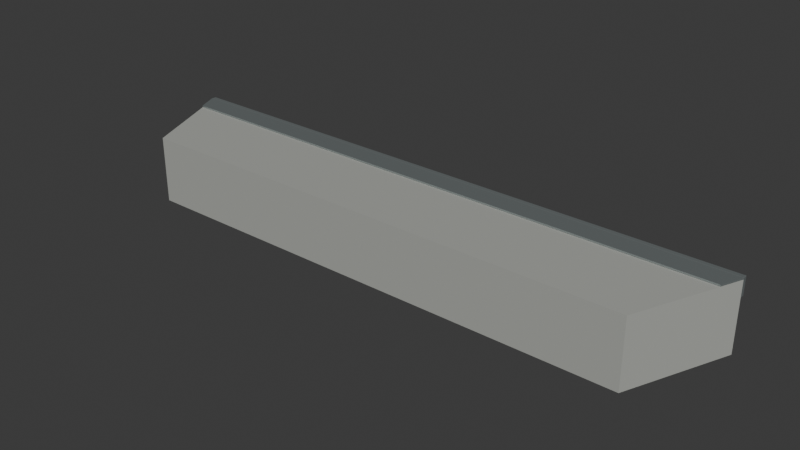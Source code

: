 # Source: quay_edge_mitre_both.blend  (saved by Blender 5.2.45; exported with 4.5.12 LTS)
import bpy
from mathutils import Matrix  # noqa: F401  (used for matrix-valued properties, if any)

bpy.ops.wm.read_factory_settings(use_empty=True)
scene = bpy.context.scene
scene.name = 'Scene'

# ---- collections
col_collection = bpy.data.collections.new('Collection'); scene.collection.children.link(col_collection)

# ---- materials (node trees are filled in below, after node groups)
mat_concrete = bpy.data.materials.new('Concrete')
mat_concrete.diffuse_color = (0.39, 0.4, 0.37, 1.0)
mat_galvanized = bpy.data.materials.new('Galvanized')
mat_galvanized.diffuse_color = (0.41, 0.46, 0.46, 1.0)

# ---- material node trees
mat_concrete.use_nodes = True; mat_concrete.node_tree.nodes.clear()
_N = mat_concrete.node_tree.nodes; _L = mat_concrete.node_tree.links
n0 = _N.new('ShaderNodeBsdfPrincipled'); n0.name = 'Principled BSDF'; n0.location = (-200, 100)
n0.inputs[0].default_value = (0.39, 0.4, 0.37, 1.0)
n0.inputs[2].default_value = 0.94
n0.inputs[10].default_value = 0.005
n1 = _N.new('ShaderNodeOutputMaterial'); n1.name = 'Material Output'; n1.location = (200, 100)
_L.new(n0.outputs[0], n1.inputs[0])
n1.is_active_output = True
mat_galvanized.use_nodes = True; mat_galvanized.node_tree.nodes.clear()
_N = mat_galvanized.node_tree.nodes; _L = mat_galvanized.node_tree.links
n0 = _N.new('ShaderNodeBsdfPrincipled'); n0.name = 'Principled BSDF'; n0.location = (-200, 100)
n0.inputs[0].default_value = (0.41, 0.46, 0.46, 1.0)
n0.inputs[1].default_value = 0.74
n0.inputs[2].default_value = 0.42
n0.inputs[10].default_value = 0.005
n1 = _N.new('ShaderNodeOutputMaterial'); n1.name = 'Material Output'; n1.location = (200, 100)
_L.new(n0.outputs[0], n1.inputs[0])
n1.is_active_output = True

# ---- world
world_world = bpy.data.worlds.new('World'); scene.world = world_world
world_world.use_nodes = True; world_world.node_tree.nodes.clear()
_N = world_world.node_tree.nodes; _L = world_world.node_tree.links
n0 = _N.new('ShaderNodeOutputWorld'); n0.name = 'World Output'; n0.location = (200, 100)
n1 = _N.new('ShaderNodeBackground'); n1.name = 'Background'; n1.location = (-200, 100)
n1.inputs[0].default_value = (0.05088, 0.05088, 0.05088, 1.0)
_L.new(n1.outputs[0], n0.inputs[0])
n0.is_active_output = True
world_world.color = (0.05088, 0.05088, 0.05088)
world_world.sun_shadow_jitter_overblur = 0.0

# ---- meshes
me_mitred_precast_coping_004 = bpy.data.meshes.new('Mitred precast coping.004')
me_mitred_precast_coping_004.from_pydata([(-2.0, 0.0, -0.44), (2.0, 0.0, -0.44), (1.718, -0.68, -0.44), (-1.718, -0.68, -0.44), (-2.0, 0.0, 0.012), (2.0, 0.0, 0.012), (1.718, -0.68, 0.012), (-1.718, -0.68, 0.012), (-2.0, 0.0, 0.014), (2.0, 0.0, 0.014), (1.942, -0.14, 0.014), (-1.942, -0.14, 0.014), (-2.0, 0.0, 0.024), (2.0, 0.0, 0.024), (1.942, -0.14, 0.024), (-1.942, -0.14, 0.024), (-1.998, 0.002, -0.096), (-1.998, 0.0, -0.094), (-2.0, 0.002, -0.094), (-1.998, 0.0005858, -0.09541), (-1.999, 0.0008453, -0.09515), (-1.999, 0.0005858, -0.094), (-1.999, 0.002, -0.09541), (-1.998, 0.0, 0.022), (-1.998, 0.002, 0.024), (-2.0, 0.002, 0.022), (-1.998, 0.0005858, 0.02341), (-1.999, 0.0008453, 0.02315), (-1.999, 0.002, 0.02341), (-1.999, 0.0005858, 0.022), (-1.998, 0.03, -0.096), (-2.0, 0.03, -0.094), (-1.998, 0.032, -0.094), (-1.999, 0.03, -0.09541), (-1.999, 0.03115, -0.09515), (-1.999, 0.03141, -0.094), (-1.998, 0.03141, -0.09541), (-1.998, 0.03, 0.024), (-1.998, 0.032, 0.022), (-2.0, 0.03, 0.022), (-1.998, 0.03141, 0.02341), (-1.999, 0.03115, 0.02315), (-1.999, 0.03141, 0.022), (-1.999, 0.03, 0.02341), (1.998, 0.002, -0.096), (2.0, 0.002, -0.094), (1.998, 0.0, -0.094), (1.999, 0.002, -0.09541), (1.999, 0.0008453, -0.09515), (1.999, 0.0005858, -0.094), (1.998, 0.0005858, -0.09541), (1.998, 0.002, 0.024), (1.998, 0.0, 0.022), (2.0, 0.002, 0.022), (1.998, 0.0005858, 0.02341), (1.999, 0.0008453, 0.02315), (1.999, 0.0005858, 0.022), (1.999, 0.002, 0.02341), (1.998, 0.03, -0.096), (1.998, 0.032, -0.094), (2.0, 0.03, -0.094), (1.998, 0.03141, -0.09541), (1.999, 0.03115, -0.09515), (1.999, 0.03141, -0.094), (1.999, 0.03, -0.09541), (1.998, 0.03, 0.024), (2.0, 0.03, 0.022), (1.998, 0.032, 0.022), (1.999, 0.03, 0.02341), (1.999, 0.03115, 0.02315), (1.999, 0.03141, 0.022), (1.998, 0.03141, 0.02341), (-1.5, 0.032, -0.0505), (-1.5, 0.037, -0.0505), (-1.507, 0.032, -0.05198), (-1.507, 0.037, -0.05198), (-1.514, 0.032, -0.05621), (-1.514, 0.037, -0.05621), (-1.518, 0.032, -0.06254), (-1.518, 0.037, -0.06254), (-1.52, 0.032, -0.07), (-1.52, 0.037, -0.07), (-1.518, 0.032, -0.07746), (-1.518, 0.037, -0.07746), (-1.514, 0.032, -0.08379), (-1.514, 0.037, -0.08379), (-1.507, 0.032, -0.08802), (-1.507, 0.037, -0.08802), (-1.5, 0.032, -0.0895), (-1.5, 0.037, -0.0895), (-1.493, 0.032, -0.08802), (-1.493, 0.037, -0.08802), (-1.486, 0.032, -0.08379), (-1.486, 0.037, -0.08379), (-1.482, 0.032, -0.07746), (-1.482, 0.037, -0.07746), (-1.48, 0.032, -0.07), (-1.48, 0.037, -0.07), (-1.482, 0.032, -0.06254), (-1.482, 0.037, -0.06254), (-1.486, 0.032, -0.05621), (-1.486, 0.037, -0.05621), (-1.493, 0.032, -0.05198), (-1.493, 0.037, -0.05198), (-1.5, 0.037, -0.057), (-1.5, 0.05, -0.057), (-1.511, 0.037, -0.0635), (-1.511, 0.05, -0.0635), (-1.511, 0.037, -0.0765), (-1.511, 0.05, -0.0765), (-1.5, 0.037, -0.083), (-1.5, 0.05, -0.083), (-1.489, 0.037, -0.0765), (-1.489, 0.05, -0.0765), (-1.489, 0.037, -0.0635), (-1.489, 0.05, -0.0635), (-0.5, 0.032, -0.0505), (-0.5, 0.037, -0.0505), (-0.5075, 0.032, -0.05198), (-0.5075, 0.037, -0.05198), (-0.5138, 0.032, -0.05621), (-0.5138, 0.037, -0.05621), (-0.518, 0.032, -0.06254), (-0.518, 0.037, -0.06254), (-0.5195, 0.032, -0.07), (-0.5195, 0.037, -0.07), (-0.518, 0.032, -0.07746), (-0.518, 0.037, -0.07746), (-0.5138, 0.032, -0.08379), (-0.5138, 0.037, -0.08379), (-0.5075, 0.032, -0.08802), (-0.5075, 0.037, -0.08802), (-0.5, 0.032, -0.0895), (-0.5, 0.037, -0.0895), (-0.4925, 0.032, -0.08802), (-0.4925, 0.037, -0.08802), (-0.4862, 0.032, -0.08379), (-0.4862, 0.037, -0.08379), (-0.482, 0.032, -0.07746), (-0.482, 0.037, -0.07746), (-0.4805, 0.032, -0.07), (-0.4805, 0.037, -0.07), (-0.482, 0.032, -0.06254), (-0.482, 0.037, -0.06254), (-0.4862, 0.032, -0.05621), (-0.4862, 0.037, -0.05621), (-0.4925, 0.032, -0.05198), (-0.4925, 0.037, -0.05198), (-0.5, 0.037, -0.057), (-0.5, 0.05, -0.057), (-0.5113, 0.037, -0.0635), (-0.5113, 0.05, -0.0635), (-0.5113, 0.037, -0.0765), (-0.5113, 0.05, -0.0765), (-0.5, 0.037, -0.083), (-0.5, 0.05, -0.083), (-0.4887, 0.037, -0.0765), (-0.4887, 0.05, -0.0765), (-0.4887, 0.037, -0.0635), (-0.4887, 0.05, -0.0635), (0.5, 0.032, -0.0505), (0.5, 0.037, -0.0505), (0.4925, 0.032, -0.05198), (0.4925, 0.037, -0.05198), (0.4862, 0.032, -0.05621), (0.4862, 0.037, -0.05621), (0.482, 0.032, -0.06254), (0.482, 0.037, -0.06254), (0.4805, 0.032, -0.07), (0.4805, 0.037, -0.07), (0.482, 0.032, -0.07746), (0.482, 0.037, -0.07746), (0.4862, 0.032, -0.08379), (0.4862, 0.037, -0.08379), (0.4925, 0.032, -0.08802), (0.4925, 0.037, -0.08802), (0.5, 0.032, -0.0895), (0.5, 0.037, -0.0895), (0.5075, 0.032, -0.08802), (0.5075, 0.037, -0.08802), (0.5138, 0.032, -0.08379), (0.5138, 0.037, -0.08379), (0.518, 0.032, -0.07746), (0.518, 0.037, -0.07746), (0.5195, 0.032, -0.07), (0.5195, 0.037, -0.07), (0.518, 0.032, -0.06254), (0.518, 0.037, -0.06254), (0.5138, 0.032, -0.05621), (0.5138, 0.037, -0.05621), (0.5075, 0.032, -0.05198), (0.5075, 0.037, -0.05198), (0.5, 0.037, -0.057), (0.5, 0.05, -0.057), (0.4887, 0.037, -0.0635), (0.4887, 0.05, -0.0635), (0.4887, 0.037, -0.0765), (0.4887, 0.05, -0.0765), (0.5, 0.037, -0.083), (0.5, 0.05, -0.083), (0.5113, 0.037, -0.0765), (0.5113, 0.05, -0.0765), (0.5113, 0.037, -0.0635), (0.5113, 0.05, -0.0635), (1.5, 0.032, -0.0505), (1.5, 0.037, -0.0505), (1.493, 0.032, -0.05198), (1.493, 0.037, -0.05198), (1.486, 0.032, -0.05621), (1.486, 0.037, -0.05621), (1.482, 0.032, -0.06254), (1.482, 0.037, -0.06254), (1.48, 0.032, -0.07), (1.48, 0.037, -0.07), (1.482, 0.032, -0.07746), (1.482, 0.037, -0.07746), (1.486, 0.032, -0.08379), (1.486, 0.037, -0.08379), (1.493, 0.032, -0.08802), (1.493, 0.037, -0.08802), (1.5, 0.032, -0.0895), (1.5, 0.037, -0.0895), (1.507, 0.032, -0.08802), (1.507, 0.037, -0.08802), (1.514, 0.032, -0.08379), (1.514, 0.037, -0.08379), (1.518, 0.032, -0.07746), (1.518, 0.037, -0.07746), (1.52, 0.032, -0.07), (1.52, 0.037, -0.07), (1.518, 0.032, -0.06254), (1.518, 0.037, -0.06254), (1.514, 0.032, -0.05621), (1.514, 0.037, -0.05621), (1.507, 0.032, -0.05198), (1.507, 0.037, -0.05198), (1.5, 0.037, -0.057), (1.5, 0.05, -0.057), (1.489, 0.037, -0.0635), (1.489, 0.05, -0.0635), (1.489, 0.037, -0.0765), (1.489, 0.05, -0.0765), (1.5, 0.037, -0.083), (1.5, 0.05, -0.083), (1.511, 0.037, -0.0765), (1.511, 0.05, -0.0765), (1.511, 0.037, -0.0635), (1.511, 0.05, -0.0635)], [], [(0, 1, 2, 3), (7, 6, 5, 4), (0, 4, 5, 1), (1, 5, 6, 2), (2, 6, 7, 3), (3, 7, 4, 0), (8, 9, 10, 11), (15, 14, 13, 12), (8, 12, 13, 9), (9, 13, 14, 10), (10, 14, 15, 11), (11, 15, 12, 8), (16, 19, 20, 22), (17, 21, 20, 19), (18, 22, 20, 21), (23, 26, 27, 29), (24, 28, 27, 26), (25, 29, 27, 28), (30, 33, 34, 36), (31, 35, 34, 33), (32, 36, 34, 35), (37, 40, 41, 43), (38, 42, 41, 40), (39, 43, 41, 42), (44, 47, 48, 50), (45, 49, 48, 47), (46, 50, 48, 49), (51, 54, 55, 57), (52, 56, 55, 54), (53, 57, 55, 56), (58, 61, 62, 64), (59, 63, 62, 61), (60, 64, 62, 63), (65, 68, 69, 71), (66, 70, 69, 68), (67, 71, 69, 70), (30, 16, 22, 33), (33, 22, 18, 31), (17, 23, 29, 21), (21, 29, 25, 18), (24, 37, 43, 28), (28, 43, 39, 25), (38, 32, 35, 42), (42, 35, 31, 39), (58, 30, 36, 61), (61, 36, 32, 59), (37, 65, 71, 40), (40, 71, 67, 38), (66, 60, 63, 70), (70, 63, 59, 67), (44, 58, 64, 47), (47, 64, 60, 45), (65, 51, 57, 68), (68, 57, 53, 66), (52, 46, 49, 56), (56, 49, 45, 53), (16, 44, 50, 19), (19, 50, 46, 17), (51, 24, 26, 54), (54, 26, 23, 52), (30, 58, 44, 16), (18, 25, 39, 31), (46, 52, 23, 17), (65, 37, 24, 51), (32, 38, 67, 59), (60, 66, 53, 45), (72, 73, 75, 74), (74, 75, 77, 76), (76, 77, 79, 78), (78, 79, 81, 80), (80, 81, 83, 82), (82, 83, 85, 84), (84, 85, 87, 86), (86, 87, 89, 88), (88, 89, 91, 90), (90, 91, 93, 92), (92, 93, 95, 94), (94, 95, 97, 96), (96, 97, 99, 98), (98, 99, 101, 100), (75, 73, 103, 101, 99, 97, 95, 93, 91, 89, 87, 85, 83, 81, 79, 77), (100, 101, 103, 102), (102, 103, 73, 72), (72, 74, 76, 78, 80, 82, 84, 86, 88, 90, 92, 94, 96, 98, 100, 102), (104, 105, 107, 106), (106, 107, 109, 108), (108, 109, 111, 110), (110, 111, 113, 112), (107, 105, 115, 113, 111, 109), (112, 113, 115, 114), (114, 115, 105, 104), (104, 106, 108, 110, 112, 114), (116, 117, 119, 118), (118, 119, 121, 120), (120, 121, 123, 122), (122, 123, 125, 124), (124, 125, 127, 126), (126, 127, 129, 128), (128, 129, 131, 130), (130, 131, 133, 132), (132, 133, 135, 134), (134, 135, 137, 136), (136, 137, 139, 138), (138, 139, 141, 140), (140, 141, 143, 142), (142, 143, 145, 144), (119, 117, 147, 145, 143, 141, 139, 137, 135, 133, 131, 129, 127, 125, 123, 121), (144, 145, 147, 146), (146, 147, 117, 116), (116, 118, 120, 122, 124, 126, 128, 130, 132, 134, 136, 138, 140, 142, 144, 146), (148, 149, 151, 150), (150, 151, 153, 152), (152, 153, 155, 154), (154, 155, 157, 156), (151, 149, 159, 157, 155, 153), (156, 157, 159, 158), (158, 159, 149, 148), (148, 150, 152, 154, 156, 158), (160, 161, 163, 162), (162, 163, 165, 164), (164, 165, 167, 166), (166, 167, 169, 168), (168, 169, 171, 170), (170, 171, 173, 172), (172, 173, 175, 174), (174, 175, 177, 176), (176, 177, 179, 178), (178, 179, 181, 180), (180, 181, 183, 182), (182, 183, 185, 184), (184, 185, 187, 186), (186, 187, 189, 188), (163, 161, 191, 189, 187, 185, 183, 181, 179, 177, 175, 173, 171, 169, 167, 165), (188, 189, 191, 190), (190, 191, 161, 160), (160, 162, 164, 166, 168, 170, 172, 174, 176, 178, 180, 182, 184, 186, 188, 190), (192, 193, 195, 194), (194, 195, 197, 196), (196, 197, 199, 198), (198, 199, 201, 200), (195, 193, 203, 201, 199, 197), (200, 201, 203, 202), (202, 203, 193, 192), (192, 194, 196, 198, 200, 202), (204, 205, 207, 206), (206, 207, 209, 208), (208, 209, 211, 210), (210, 211, 213, 212), (212, 213, 215, 214), (214, 215, 217, 216), (216, 217, 219, 218), (218, 219, 221, 220), (220, 221, 223, 222), (222, 223, 225, 224), (224, 225, 227, 226), (226, 227, 229, 228), (228, 229, 231, 230), (230, 231, 233, 232), (207, 205, 235, 233, 231, 229, 227, 225, 223, 221, 219, 217, 215, 213, 211, 209), (232, 233, 235, 234), (234, 235, 205, 204), (204, 206, 208, 210, 212, 214, 216, 218, 220, 222, 224, 226, 228, 230, 232, 234), (236, 237, 239, 238), (238, 239, 241, 240), (240, 241, 243, 242), (242, 243, 245, 244), (239, 237, 247, 245, 243, 241), (244, 245, 247, 246), (246, 247, 237, 236), (236, 238, 240, 242, 244, 246)])
me_mitred_precast_coping_004.polygons.foreach_set('use_smooth', [0, 0, 0, 0, 0, 0, 0, 0, 0, 0, 0, 0, 0, 0, 0, 0, 0, 0, 0, 0, 0, 0, 0, 0, 0, 0, 0, 0, 0, 0, 0, 0, 0, 0, 0, 0, 0, 0, 0, 0, 0, 0, 0, 0, 0, 0, 0, 0, 0, 0, 0, 0, 0, 0, 0, 0, 0, 0, 0, 0, 0, 0, 0, 0, 0, 0, 1, 1, 1, 1, 1, 1, 1, 1, 1, 1, 1, 1, 1, 1, 0, 1, 1, 0, 1, 1, 1, 1, 0, 1, 1, 0, 1, 1, 1, 1, 1, 1, 1, 1, 1, 1, 1, 1, 1, 1, 0, 1, 1, 0, 1, 1, 1, 1, 0, 1, 1, 0, 1, 1, 1, 1, 1, 1, 1, 1, 1, 1, 1, 1, 1, 1, 0, 1, 1, 0, 1, 1, 1, 1, 0, 1, 1, 0, 1, 1, 1, 1, 1, 1, 1, 1, 1, 1, 1, 1, 1, 1, 0, 1, 1, 0, 1, 1, 1, 1, 0, 1, 1, 0])
me_mitred_precast_coping_004.polygons.foreach_set('material_index', [0, 0, 0, 0, 0, 0, 1, 1, 1, 1, 1, 1, 1, 1, 1, 1, 1, 1, 1, 1, 1, 1, 1, 1, 1, 1, 1, 1, 1, 1, 1, 1, 1, 1, 1, 1, 1, 1, 1, 1, 1, 1, 1, 1, 1, 1, 1, 1, 1, 1, 1, 1, 1, 1, 1, 1, 1, 1, 1, 1, 1, 1, 1, 1, 1, 1, 1, 1, 1, 1, 1, 1, 1, 1, 1, 1, 1, 1, 1, 1, 1, 1, 1, 1, 1, 1, 1, 1, 1, 1, 1, 1, 1, 1, 1, 1, 1, 1, 1, 1, 1, 1, 1, 1, 1, 1, 1, 1, 1, 1, 1, 1, 1, 1, 1, 1, 1, 1, 1, 1, 1, 1, 1, 1, 1, 1, 1, 1, 1, 1, 1, 1, 1, 1, 1, 1, 1, 1, 1, 1, 1, 1, 1, 1, 1, 1, 1, 1, 1, 1, 1, 1, 1, 1, 1, 1, 1, 1, 1, 1, 1, 1, 1, 1, 1, 1, 1, 1, 1, 1])
_uv = me_mitred_precast_coping_004.uv_layers.new(name='UVMap')
_uv.uv.foreach_set('vector', [-1.5, 0.815, 2.5, 0.815, 2.218, 0.135, -1.218, 0.135, -1.218, 0.135, 2.218, 0.135, 2.5, 0.815, -1.5, 0.815, -1.5, 0.268, -1.5, 0.72, 2.5, 0.72, 2.5, 0.268, 0.815, 0.268, 0.815, 0.72, 0.135, 0.72, 0.135, 0.268, 2.218, 0.268, 2.218, 0.72, -1.218, 0.72, -1.218, 0.268, 0.135, 0.268, 0.135, 0.72, 0.815, 0.72, 0.815, 0.268, -1.5, 0.815, 2.5, 0.815, 2.442, 0.675, -1.442, 0.675, -1.442, 0.675, 2.442, 0.675, 2.5, 0.815, -1.5, 0.815, -1.5, 0.722, -1.5, 0.732, 2.5, 0.732, 2.5, 0.722, 0.815, 0.722, 0.815, 0.732, 0.675, 0.732, 0.675, 0.722, 2.442, 0.722, 2.442, 0.732, -1.442, 0.732, -1.442, 0.722, 0.675, 0.722, 0.675, 0.732, 0.815, 0.732, 0.815, 0.722, -1.498, 0.817, -1.498, 0.8156, -1.499, 0.8158, -1.499, 0.817, -1.498, 0.614, -1.499, 0.614, -1.499, 0.6128, -1.498, 0.6126, 0.817, 0.614, 0.817, 0.6126, 0.8158, 0.6128, 0.8156, 0.614, -1.498, 0.73, -1.498, 0.7314, -1.499, 0.7312, -1.499, 0.73, -1.498, 0.817, -1.499, 0.817, -1.499, 0.8158, -1.498, 0.8156, 0.817, 0.73, 0.8156, 0.73, 0.8158, 0.7312, 0.817, 0.7314, -1.498, 0.845, -1.499, 0.845, -1.499, 0.8462, -1.498, 0.8464, 0.845, 0.614, 0.8464, 0.614, 0.8462, 0.6128, 0.845, 0.6126, -1.498, 0.614, -1.498, 0.6126, -1.499, 0.6128, -1.499, 0.614, -1.498, 0.845, -1.498, 0.8464, -1.499, 0.8462, -1.499, 0.845, -1.498, 0.73, -1.499, 0.73, -1.499, 0.7312, -1.498, 0.7314, 0.845, 0.73, 0.845, 0.7314, 0.8462, 0.7312, 0.8464, 0.73, 2.498, 0.817, 2.499, 0.817, 2.499, 0.8158, 2.498, 0.8156, 0.817, 0.614, 0.8156, 0.614, 0.8158, 0.6128, 0.817, 0.6126, 2.498, 0.614, 2.498, 0.6126, 2.499, 0.6128, 2.499, 0.614, 2.498, 0.817, 2.498, 0.8156, 2.499, 0.8158, 2.499, 0.817, 2.498, 0.73, 2.499, 0.73, 2.499, 0.7312, 2.498, 0.7314, 0.817, 0.73, 0.817, 0.7314, 0.8158, 0.7312, 0.8156, 0.73, 2.498, 0.845, 2.498, 0.8464, 2.499, 0.8462, 2.499, 0.845, 2.498, 0.614, 2.499, 0.614, 2.499, 0.6128, 2.498, 0.6126, 0.845, 0.614, 0.845, 0.6126, 0.8462, 0.6128, 0.8464, 0.614, 2.498, 0.845, 2.499, 0.845, 2.499, 0.8462, 2.498, 0.8464, 0.845, 0.73, 0.8464, 0.73, 0.8462, 0.7312, 0.845, 0.7314, 2.498, 0.73, 2.498, 0.7314, 2.499, 0.7312, 2.499, 0.73, -1.498, 0.845, -1.498, 0.817, -1.499, 0.817, -1.499, 0.845, 0.845, 0.6126, 0.817, 0.6126, 0.817, 0.614, 0.845, 0.614, -1.498, 0.614, -1.498, 0.73, -1.499, 0.73, -1.499, 0.614, 0.8156, 0.614, 0.8156, 0.73, 0.817, 0.73, 0.817, 0.614, -1.498, 0.817, -1.498, 0.845, -1.499, 0.845, -1.499, 0.817, 0.817, 0.7314, 0.845, 0.7314, 0.845, 0.73, 0.817, 0.73, -1.498, 0.73, -1.498, 0.614, -1.499, 0.614, -1.499, 0.73, 0.8464, 0.73, 0.8464, 0.614, 0.845, 0.614, 0.845, 0.73, 2.498, 0.845, -1.498, 0.845, -1.498, 0.8464, 2.498, 0.8464, 2.498, 0.6126, -1.498, 0.6126, -1.498, 0.614, 2.498, 0.614, -1.498, 0.845, 2.498, 0.845, 2.498, 0.8464, -1.498, 0.8464, -1.498, 0.7314, 2.498, 0.7314, 2.498, 0.73, -1.498, 0.73, 0.845, 0.73, 0.845, 0.614, 0.8464, 0.614, 0.8464, 0.73, 2.499, 0.73, 2.499, 0.614, 2.498, 0.614, 2.498, 0.73, 2.498, 0.817, 2.498, 0.845, 2.499, 0.845, 2.499, 0.817, 0.817, 0.6126, 0.845, 0.6126, 0.845, 0.614, 0.817, 0.614, 2.498, 0.845, 2.498, 0.817, 2.499, 0.817, 2.499, 0.845, 0.845, 0.7314, 0.817, 0.7314, 0.817, 0.73, 0.845, 0.73, 2.498, 0.73, 2.498, 0.614, 2.499, 0.614, 2.499, 0.73, 0.8156, 0.73, 0.8156, 0.614, 0.817, 0.614, 0.817, 0.73, -1.498, 0.817, 2.498, 0.817, 2.498, 0.8156, -1.498, 0.8156, -1.498, 0.6126, 2.498, 0.6126, 2.498, 0.614, -1.498, 0.614, 2.498, 0.817, -1.498, 0.817, -1.498, 0.8156, 2.498, 0.8156, 2.498, 0.7314, -1.498, 0.7314, -1.498, 0.73, 2.498, 0.73, -1.498, 0.845, 2.498, 0.845, 2.498, 0.817, -1.498, 0.817, 0.817, 0.614, 0.817, 0.73, 0.845, 0.73, 0.845, 0.614, 2.498, 0.614, 2.498, 0.73, -1.498, 0.73, -1.498, 0.614, 2.498, 0.845, -1.498, 0.845, -1.498, 0.817, 2.498, 0.817, -1.498, 0.614, -1.498, 0.73, 2.498, 0.73, 2.498, 0.614, 0.845, 0.614, 0.845, 0.73, 0.817, 0.73, 0.817, 0.614, -1.0, 0.847, -1.0, 0.852, -1.007, 0.852, -1.007, 0.847, -1.007, 0.847, -1.007, 0.852, -1.014, 0.852, -1.014, 0.847, 0.847, 0.6518, 0.852, 0.6518, 0.852, 0.6455, 0.847, 0.6455, 0.847, 0.6455, 0.852, 0.6455, 0.852, 0.638, 0.847, 0.638, 0.847, 0.638, 0.852, 0.638, 0.852, 0.6305, 0.847, 0.6305, 0.847, 0.6305, 0.852, 0.6305, 0.852, 0.6242, 0.847, 0.6242, -1.014, 0.847, -1.014, 0.852, -1.007, 0.852, -1.007, 0.847, -1.007, 0.847, -1.007, 0.852, -1.0, 0.852, -1.0, 0.847, -1.0, 0.847, -1.0, 0.852, -0.9925, 0.852, -0.9925, 0.847, -0.9925, 0.847, -0.9925, 0.852, -0.9862, 0.852, -0.9862, 0.847, 0.847, 0.6242, 0.852, 0.6242, 0.852, 0.6305, 0.847, 0.6305, 0.847, 0.6305, 0.852, 0.6305, 0.852, 0.638, 0.847, 0.638, 0.847, 0.638, 0.852, 0.638, 0.852, 0.6455, 0.847, 0.6455, 0.847, 0.6455, 0.852, 0.6455, 0.852, 0.6518, 0.847, 0.6518, -1.007, 0.656, -1.0, 0.6575, -0.9925, 0.656, -0.9862, 0.6518, -0.982, 0.6455, -0.9805, 0.638, -0.982, 0.6305, -0.9862, 0.6242, -0.9925, 0.62, -1.0, 0.6185, -1.007, 0.62, -1.014, 0.6242, -1.018, 0.6305, -1.02, 0.638, -1.018, 0.6455, -1.014, 0.6518, -0.9862, 0.847, -0.9862, 0.852, -0.9925, 0.852, -0.9925, 0.847, -0.9925, 0.847, -0.9925, 0.852, -1.0, 0.852, -1.0, 0.847, -1.0, 0.6575, -1.007, 0.656, -1.014, 0.6518, -1.018, 0.6455, -1.02, 0.638, -1.018, 0.6305, -1.014, 0.6242, -1.007, 0.62, -1.0, 0.6185, -0.9925, 0.62, -0.9862, 0.6242, -0.982, 0.6305, -0.9805, 0.638, -0.982, 0.6455, -0.9862, 0.6518, -0.9925, 0.656, -1.0, 0.852, -1.0, 0.865, -1.011, 0.865, -1.011, 0.852, 0.852, 0.6445, 0.865, 0.6445, 0.865, 0.6315, 0.852, 0.6315, -1.011, 0.852, -1.011, 0.865, -1.0, 0.865, -1.0, 0.852, -1.0, 0.852, -1.0, 0.865, -0.9887, 0.865, -0.9887, 0.852, -1.011, 0.6445, -1.0, 0.651, -0.9887, 0.6445, -0.9887, 0.6315, -1.0, 0.625, -1.011, 0.6315, 0.852, 0.6315, 0.865, 0.6315, 0.865, 0.6445, 0.852, 0.6445, -0.9887, 0.852, -0.9887, 0.865, -1.0, 0.865, -1.0, 0.852, -1.0, 0.651, -1.011, 0.6445, -1.011, 0.6315, -1.0, 0.625, -0.9887, 0.6315, -0.9887, 0.6445, 0.0, 0.847, 0.0, 0.852, -0.007462, 0.852, -0.007462, 0.847, -0.007462, 0.847, -0.007462, 0.852, -0.01379, 0.852, -0.01379, 0.847, 0.847, 0.6518, 0.852, 0.6518, 0.852, 0.6455, 0.847, 0.6455, 0.847, 0.6455, 0.852, 0.6455, 0.852, 0.638, 0.847, 0.638, 0.847, 0.638, 0.852, 0.638, 0.852, 0.6305, 0.847, 0.6305, 0.847, 0.6305, 0.852, 0.6305, 0.852, 0.6242, 0.847, 0.6242, -0.01379, 0.847, -0.01379, 0.852, -0.007462, 0.852, -0.007462, 0.847, -0.007462, 0.847, -0.007462, 0.852, 0.0, 0.852, 0.0, 0.847, 0.0, 0.847, 0.0, 0.852, 0.007462, 0.852, 0.007462, 0.847, 0.007462, 0.847, 0.007462, 0.852, 0.01379, 0.852, 0.01379, 0.847, 0.847, 0.6242, 0.852, 0.6242, 0.852, 0.6305, 0.847, 0.6305, 0.847, 0.6305, 0.852, 0.6305, 0.852, 0.638, 0.847, 0.638, 0.847, 0.638, 0.852, 0.638, 0.852, 0.6455, 0.847, 0.6455, 0.847, 0.6455, 0.852, 0.6455, 0.852, 0.6518, 0.847, 0.6518, -0.007462, 0.656, 0.0, 0.6575, 0.007462, 0.656, 0.01379, 0.6518, 0.01802, 0.6455, 0.0195, 0.638, 0.01802, 0.6305, 0.01379, 0.6242, 0.007462, 0.62, 0.0, 0.6185, -0.007462, 0.62, -0.01379, 0.6242, -0.01802, 0.6305, -0.0195, 0.638, -0.01802, 0.6455, -0.01379, 0.6518, 0.01379, 0.847, 0.01379, 0.852, 0.007462, 0.852, 0.007462, 0.847, 0.007462, 0.847, 0.007462, 0.852, 0.0, 0.852, 0.0, 0.847, 0.0, 0.6575, -0.007462, 0.656, -0.01379, 0.6518, -0.01802, 0.6455, -0.0195, 0.638, -0.01802, 0.6305, -0.01379, 0.6242, -0.007462, 0.62, 0.0, 0.6185, 0.007462, 0.62, 0.01379, 0.6242, 0.01802, 0.6305, 0.0195, 0.638, 0.01802, 0.6455, 0.01379, 0.6518, 0.007462, 0.656, 0.0, 0.852, 0.0, 0.865, -0.01126, 0.865, -0.01126, 0.852, 0.852, 0.6445, 0.865, 0.6445, 0.865, 0.6315, 0.852, 0.6315, -0.01126, 0.852, -0.01126, 0.865, 0.0, 0.865, 0.0, 0.852, 0.0, 0.852, 0.0, 0.865, 0.01126, 0.865, 0.01126, 0.852, -0.01126, 0.6445, 0.0, 0.651, 0.01126, 0.6445, 0.01126, 0.6315, 0.0, 0.625, -0.01126, 0.6315, 0.852, 0.6315, 0.865, 0.6315, 0.865, 0.6445, 0.852, 0.6445, 0.01126, 0.852, 0.01126, 0.865, 0.0, 0.865, 0.0, 0.852, 0.0, 0.651, -0.01126, 0.6445, -0.01126, 0.6315, 0.0, 0.625, 0.01126, 0.6315, 0.01126, 0.6445, 1.0, 0.847, 1.0, 0.852, 0.9925, 0.852, 0.9925, 0.847, 0.9925, 0.847, 0.9925, 0.852, 0.9862, 0.852, 0.9862, 0.847, 0.847, 0.6518, 0.852, 0.6518, 0.852, 0.6455, 0.847, 0.6455, 0.847, 0.6455, 0.852, 0.6455, 0.852, 0.638, 0.847, 0.638, 0.847, 0.638, 0.852, 0.638, 0.852, 0.6305, 0.847, 0.6305, 0.847, 0.6305, 0.852, 0.6305, 0.852, 0.6242, 0.847, 0.6242, 0.9862, 0.847, 0.9862, 0.852, 0.9925, 0.852, 0.9925, 0.847, 0.9925, 0.847, 0.9925, 0.852, 1.0, 0.852, 1.0, 0.847, 1.0, 0.847, 1.0, 0.852, 1.007, 0.852, 1.007, 0.847, 1.007, 0.847, 1.007, 0.852, 1.014, 0.852, 1.014, 0.847, 0.847, 0.6242, 0.852, 0.6242, 0.852, 0.6305, 0.847, 0.6305, 0.847, 0.6305, 0.852, 0.6305, 0.852, 0.638, 0.847, 0.638, 0.847, 0.638, 0.852, 0.638, 0.852, 0.6455, 0.847, 0.6455, 0.847, 0.6455, 0.852, 0.6455, 0.852, 0.6518, 0.847, 0.6518, 0.9925, 0.656, 1.0, 0.6575, 1.007, 0.656, 1.014, 0.6518, 1.018, 0.6455, 1.02, 0.638, 1.018, 0.6305, 1.014, 0.6242, 1.007, 0.62, 1.0, 0.6185, 0.9925, 0.62, 0.9862, 0.6242, 0.982, 0.6305, 0.9805, 0.638, 0.982, 0.6455, 0.9862, 0.6518, 1.014, 0.847, 1.014, 0.852, 1.007, 0.852, 1.007, 0.847, 1.007, 0.847, 1.007, 0.852, 1.0, 0.852, 1.0, 0.847, 1.0, 0.6575, 0.9925, 0.656, 0.9862, 0.6518, 0.982, 0.6455, 0.9805, 0.638, 0.982, 0.6305, 0.9862, 0.6242, 0.9925, 0.62, 1.0, 0.6185, 1.007, 0.62, 1.014, 0.6242, 1.018, 0.6305, 1.02, 0.638, 1.018, 0.6455, 1.014, 0.6518, 1.007, 0.656, 1.0, 0.852, 1.0, 0.865, 0.9887, 0.865, 0.9887, 0.852, 0.852, 0.6445, 0.865, 0.6445, 0.865, 0.6315, 0.852, 0.6315, 0.9887, 0.852, 0.9887, 0.865, 1.0, 0.865, 1.0, 0.852, 1.0, 0.852, 1.0, 0.865, 1.011, 0.865, 1.011, 0.852, 0.9887, 0.6445, 1.0, 0.651, 1.011, 0.6445, 1.011, 0.6315, 1.0, 0.625, 0.9887, 0.6315, 0.852, 0.6315, 0.865, 0.6315, 0.865, 0.6445, 0.852, 0.6445, 1.011, 0.852, 1.011, 0.865, 1.0, 0.865, 1.0, 0.852, 1.0, 0.651, 0.9887, 0.6445, 0.9887, 0.6315, 1.0, 0.625, 1.011, 0.6315, 1.011, 0.6445, 2.0, 0.847, 2.0, 0.852, 1.993, 0.852, 1.993, 0.847, 1.993, 0.847, 1.993, 0.852, 1.986, 0.852, 1.986, 0.847, 0.847, 0.6518, 0.852, 0.6518, 0.852, 0.6455, 0.847, 0.6455, 0.847, 0.6455, 0.852, 0.6455, 0.852, 0.638, 0.847, 0.638, 0.847, 0.638, 0.852, 0.638, 0.852, 0.6305, 0.847, 0.6305, 0.847, 0.6305, 0.852, 0.6305, 0.852, 0.6242, 0.847, 0.6242, 1.986, 0.847, 1.986, 0.852, 1.993, 0.852, 1.993, 0.847, 1.993, 0.847, 1.993, 0.852, 2.0, 0.852, 2.0, 0.847, 2.0, 0.847, 2.0, 0.852, 2.007, 0.852, 2.007, 0.847, 2.007, 0.847, 2.007, 0.852, 2.014, 0.852, 2.014, 0.847, 0.847, 0.6242, 0.852, 0.6242, 0.852, 0.6305, 0.847, 0.6305, 0.847, 0.6305, 0.852, 0.6305, 0.852, 0.638, 0.847, 0.638, 0.847, 0.638, 0.852, 0.638, 0.852, 0.6455, 0.847, 0.6455, 0.847, 0.6455, 0.852, 0.6455, 0.852, 0.6518, 0.847, 0.6518, 1.993, 0.656, 2.0, 0.6575, 2.007, 0.656, 2.014, 0.6518, 2.018, 0.6455, 2.02, 0.638, 2.018, 0.6305, 2.014, 0.6242, 2.007, 0.62, 2.0, 0.6185, 1.993, 0.62, 1.986, 0.6242, 1.982, 0.6305, 1.98, 0.638, 1.982, 0.6455, 1.986, 0.6518, 2.014, 0.847, 2.014, 0.852, 2.007, 0.852, 2.007, 0.847, 2.007, 0.847, 2.007, 0.852, 2.0, 0.852, 2.0, 0.847, 2.0, 0.6575, 1.993, 0.656, 1.986, 0.6518, 1.982, 0.6455, 1.98, 0.638, 1.982, 0.6305, 1.986, 0.6242, 1.993, 0.62, 2.0, 0.6185, 2.007, 0.62, 2.014, 0.6242, 2.018, 0.6305, 2.02, 0.638, 2.018, 0.6455, 2.014, 0.6518, 2.007, 0.656, 2.0, 0.852, 2.0, 0.865, 1.989, 0.865, 1.989, 0.852, 0.852, 0.6445, 0.865, 0.6445, 0.865, 0.6315, 0.852, 0.6315, 1.989, 0.852, 1.989, 0.865, 2.0, 0.865, 2.0, 0.852, 2.0, 0.852, 2.0, 0.865, 2.011, 0.865, 2.011, 0.852, 1.989, 0.6445, 2.0, 0.651, 2.011, 0.6445, 2.011, 0.6315, 2.0, 0.625, 1.989, 0.6315, 0.852, 0.6315, 0.865, 0.6315, 0.865, 0.6445, 0.852, 0.6445, 2.011, 0.852, 2.011, 0.865, 2.0, 0.865, 2.0, 0.852, 2.0, 0.651, 1.989, 0.6445, 1.989, 0.6315, 2.0, 0.625, 2.011, 0.6315, 2.011, 0.6445])
me_mitred_precast_coping_004.materials.append(mat_concrete)
me_mitred_precast_coping_004.materials.append(mat_galvanized)
me_mitred_precast_coping_004.update()

# ---- objects
ob_structure = bpy.data.objects.new('Structure', me_mitred_precast_coping_004)

# ---- transforms, parenting, visibility, modifiers, constraints
ob_structure.location = (0.0, 0.0, 0.0)

# ---- collection membership
col_collection.objects.link(ob_structure)

# ---- scene / render settings (as saved in the file)
scene.frame_start = 1; scene.frame_end = 250; scene.frame_set(1)
scene.render.engine = 'BLENDER_EEVEE_NEXT'
scene.render.bake_bias = 0.0
scene.render.bake_samples = 0
scene.render.compositor_device = 'GPU'
scene.eevee.use_volume_custom_range = False
scene.eevee.fast_gi_thickness_near = 0.1
scene.eevee.fast_gi_thickness_far = 0.0
scene.eevee.ray_tracing_options.screen_trace_thickness = 0.1
bpy.context.view_layer.update()

# ---- added for rendering (the .blend has no active camera and no usable light): camera, sun
cam_auto = bpy.data.cameras.new('AutoCamera')
cam_auto.lens = 50.0
cam_auto.sensor_width = 36.0
cam_auto.clip_end = 1000.0
ob_auto_camera = bpy.data.objects.new('AutoCamera', cam_auto)
scene.collection.objects.link(ob_auto_camera)
ob_auto_camera.location = (3.78644, -4.85873, 2.82115)
ob_auto_camera.rotation_euler = (1.09748, -7.21219e-08, 0.694738)
scene.camera = ob_auto_camera
light_auto_sun = bpy.data.lights.new('AutoSun', 'SUN')
light_auto_sun.energy = 3.0
light_auto_sun.angle = 0.0523599
ob_auto_sun = bpy.data.objects.new('AutoSun', light_auto_sun)
scene.collection.objects.link(ob_auto_sun)
ob_auto_sun.rotation_euler = (0.872665, 0.174533, 0.523599)
bpy.context.view_layer.update()

